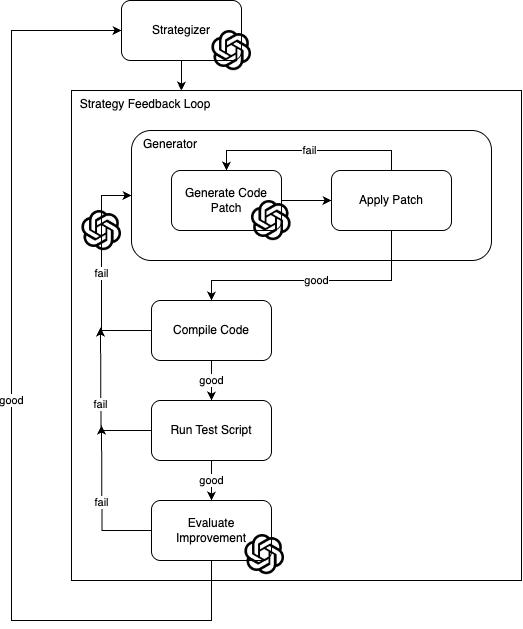

The diagram above was exported from draw.io. Its source (the exported page's mxGraphModel, read from the mxfile embedded in the PNG):
<mxGraphModel dx="1783" dy="989" grid="1" gridSize="10" guides="1" tooltips="1" connect="1" arrows="1" fold="1" page="1" pageScale="1" pageWidth="850" pageHeight="1100" math="0" shadow="0">
  <root>
    <mxCell id="0" />
    <mxCell id="1" parent="0" />
    <mxCell id="l5btnm4_YqOlz5ap7f_W-16" value="&amp;nbsp; Strategy Feedback Loop" style="rounded=0;whiteSpace=wrap;html=1;align=left;verticalAlign=top;" vertex="1" parent="1">
      <mxGeometry x="140" y="320" width="450" height="490" as="geometry" />
    </mxCell>
    <mxCell id="l5btnm4_YqOlz5ap7f_W-4" value="&amp;nbsp; &amp;nbsp;Generator" style="rounded=1;whiteSpace=wrap;html=1;align=left;verticalAlign=top;" vertex="1" parent="1">
      <mxGeometry x="200" y="360" width="360" height="130" as="geometry" />
    </mxCell>
    <mxCell id="l5btnm4_YqOlz5ap7f_W-1" value="Strategizer" style="rounded=1;whiteSpace=wrap;html=1;" vertex="1" parent="1">
      <mxGeometry x="190" y="230" width="120" height="60" as="geometry" />
    </mxCell>
    <mxCell id="l5btnm4_YqOlz5ap7f_W-5" style="edgeStyle=orthogonalEdgeStyle;rounded=0;orthogonalLoop=1;jettySize=auto;html=1;" edge="1" parent="1" source="l5btnm4_YqOlz5ap7f_W-2" target="l5btnm4_YqOlz5ap7f_W-3">
      <mxGeometry relative="1" as="geometry" />
    </mxCell>
    <mxCell id="l5btnm4_YqOlz5ap7f_W-2" value="Generate Code Patch" style="rounded=1;whiteSpace=wrap;html=1;" vertex="1" parent="1">
      <mxGeometry x="240" y="400" width="110" height="60" as="geometry" />
    </mxCell>
    <mxCell id="l5btnm4_YqOlz5ap7f_W-6" value="fail" style="edgeStyle=orthogonalEdgeStyle;rounded=0;orthogonalLoop=1;jettySize=auto;html=1;exitX=0.5;exitY=0;exitDx=0;exitDy=0;entryX=0.5;entryY=0;entryDx=0;entryDy=0;" edge="1" parent="1" source="l5btnm4_YqOlz5ap7f_W-3" target="l5btnm4_YqOlz5ap7f_W-2">
      <mxGeometry relative="1" as="geometry" />
    </mxCell>
    <mxCell id="l5btnm4_YqOlz5ap7f_W-7" value="good" style="edgeStyle=orthogonalEdgeStyle;rounded=0;orthogonalLoop=1;jettySize=auto;html=1;exitX=0.5;exitY=1;exitDx=0;exitDy=0;" edge="1" parent="1" source="l5btnm4_YqOlz5ap7f_W-3" target="l5btnm4_YqOlz5ap7f_W-8">
      <mxGeometry relative="1" as="geometry">
        <mxPoint x="280" y="560" as="targetPoint" />
        <Array as="points">
          <mxPoint x="460" y="510" />
          <mxPoint x="280" y="510" />
        </Array>
      </mxGeometry>
    </mxCell>
    <mxCell id="l5btnm4_YqOlz5ap7f_W-3" value="Apply Patch" style="rounded=1;whiteSpace=wrap;html=1;" vertex="1" parent="1">
      <mxGeometry x="400" y="400" width="120" height="60" as="geometry" />
    </mxCell>
    <mxCell id="l5btnm4_YqOlz5ap7f_W-10" value="good" style="edgeStyle=orthogonalEdgeStyle;rounded=0;orthogonalLoop=1;jettySize=auto;html=1;" edge="1" parent="1" source="l5btnm4_YqOlz5ap7f_W-8" target="l5btnm4_YqOlz5ap7f_W-9">
      <mxGeometry relative="1" as="geometry" />
    </mxCell>
    <mxCell id="l5btnm4_YqOlz5ap7f_W-17" value="fail" style="edgeStyle=orthogonalEdgeStyle;rounded=0;orthogonalLoop=1;jettySize=auto;html=1;exitX=0;exitY=0.5;exitDx=0;exitDy=0;entryX=0;entryY=0.5;entryDx=0;entryDy=0;" edge="1" parent="1" source="l5btnm4_YqOlz5ap7f_W-8" target="l5btnm4_YqOlz5ap7f_W-4">
      <mxGeometry relative="1" as="geometry">
        <mxPoint x="172" y="410" as="targetPoint" />
        <Array as="points">
          <mxPoint x="170" y="560" />
          <mxPoint x="170" y="425" />
        </Array>
      </mxGeometry>
    </mxCell>
    <mxCell id="l5btnm4_YqOlz5ap7f_W-8" value="Compile Code" style="rounded=1;whiteSpace=wrap;html=1;" vertex="1" parent="1">
      <mxGeometry x="220" y="530" width="120" height="60" as="geometry" />
    </mxCell>
    <mxCell id="l5btnm4_YqOlz5ap7f_W-12" value="good" style="edgeStyle=orthogonalEdgeStyle;rounded=0;orthogonalLoop=1;jettySize=auto;html=1;" edge="1" parent="1" source="l5btnm4_YqOlz5ap7f_W-9" target="l5btnm4_YqOlz5ap7f_W-11">
      <mxGeometry relative="1" as="geometry" />
    </mxCell>
    <mxCell id="l5btnm4_YqOlz5ap7f_W-21" value="fail" style="edgeStyle=orthogonalEdgeStyle;rounded=0;orthogonalLoop=1;jettySize=auto;html=1;" edge="1" parent="1" source="l5btnm4_YqOlz5ap7f_W-9">
      <mxGeometry relative="1" as="geometry">
        <mxPoint x="169" y="557" as="targetPoint" />
      </mxGeometry>
    </mxCell>
    <mxCell id="l5btnm4_YqOlz5ap7f_W-9" value="Run Test Script" style="rounded=1;whiteSpace=wrap;html=1;" vertex="1" parent="1">
      <mxGeometry x="220" y="630" width="120" height="60" as="geometry" />
    </mxCell>
    <mxCell id="l5btnm4_YqOlz5ap7f_W-22" value="fail" style="edgeStyle=orthogonalEdgeStyle;rounded=0;orthogonalLoop=1;jettySize=auto;html=1;" edge="1" parent="1" source="l5btnm4_YqOlz5ap7f_W-11">
      <mxGeometry relative="1" as="geometry">
        <mxPoint x="170" y="655" as="targetPoint" />
      </mxGeometry>
    </mxCell>
    <mxCell id="l5btnm4_YqOlz5ap7f_W-23" value="good" style="edgeStyle=orthogonalEdgeStyle;rounded=0;orthogonalLoop=1;jettySize=auto;html=1;entryX=0;entryY=0.5;entryDx=0;entryDy=0;" edge="1" parent="1" source="l5btnm4_YqOlz5ap7f_W-11" target="l5btnm4_YqOlz5ap7f_W-1">
      <mxGeometry relative="1" as="geometry">
        <Array as="points">
          <mxPoint x="280" y="850" />
          <mxPoint x="80" y="850" />
          <mxPoint x="80" y="260" />
        </Array>
      </mxGeometry>
    </mxCell>
    <mxCell id="l5btnm4_YqOlz5ap7f_W-11" value="Evaluate Improvement" style="rounded=1;whiteSpace=wrap;html=1;" vertex="1" parent="1">
      <mxGeometry x="220" y="730" width="120" height="60" as="geometry" />
    </mxCell>
    <mxCell id="l5btnm4_YqOlz5ap7f_W-34" style="edgeStyle=orthogonalEdgeStyle;rounded=0;orthogonalLoop=1;jettySize=auto;html=1;entryX=0.244;entryY=0;entryDx=0;entryDy=0;entryPerimeter=0;" edge="1" parent="1" source="l5btnm4_YqOlz5ap7f_W-1" target="l5btnm4_YqOlz5ap7f_W-16">
      <mxGeometry relative="1" as="geometry" />
    </mxCell>
    <mxCell id="l5btnm4_YqOlz5ap7f_W-35" value="" style="shape=image;verticalLabelPosition=bottom;labelBackgroundColor=default;verticalAlign=top;aspect=fixed;imageAspect=0;image=https://static-00.iconduck.com/assets.00/openai-icon-2021x2048-4rpe5x7n.png;" vertex="1" parent="1">
      <mxGeometry x="280.4" y="260" width="39.6" height="40.14" as="geometry" />
    </mxCell>
    <mxCell id="l5btnm4_YqOlz5ap7f_W-36" value="" style="shape=image;verticalLabelPosition=bottom;labelBackgroundColor=default;verticalAlign=top;aspect=fixed;imageAspect=0;image=https://static-00.iconduck.com/assets.00/openai-icon-2021x2048-4rpe5x7n.png;" vertex="1" parent="1">
      <mxGeometry x="320" y="430" width="39.6" height="40.14" as="geometry" />
    </mxCell>
    <mxCell id="l5btnm4_YqOlz5ap7f_W-37" value="" style="shape=image;verticalLabelPosition=bottom;labelBackgroundColor=default;verticalAlign=top;aspect=fixed;imageAspect=0;image=https://static-00.iconduck.com/assets.00/openai-icon-2021x2048-4rpe5x7n.png;" vertex="1" parent="1">
      <mxGeometry x="150.4" y="440" width="39.6" height="40.14" as="geometry" />
    </mxCell>
    <mxCell id="l5btnm4_YqOlz5ap7f_W-40" value="" style="shape=image;verticalLabelPosition=bottom;labelBackgroundColor=default;verticalAlign=top;aspect=fixed;imageAspect=0;image=https://static-00.iconduck.com/assets.00/openai-icon-2021x2048-4rpe5x7n.png;" vertex="1" parent="1">
      <mxGeometry x="313.4" y="764" width="39.6" height="40.14" as="geometry" />
    </mxCell>
  </root>
</mxGraphModel>